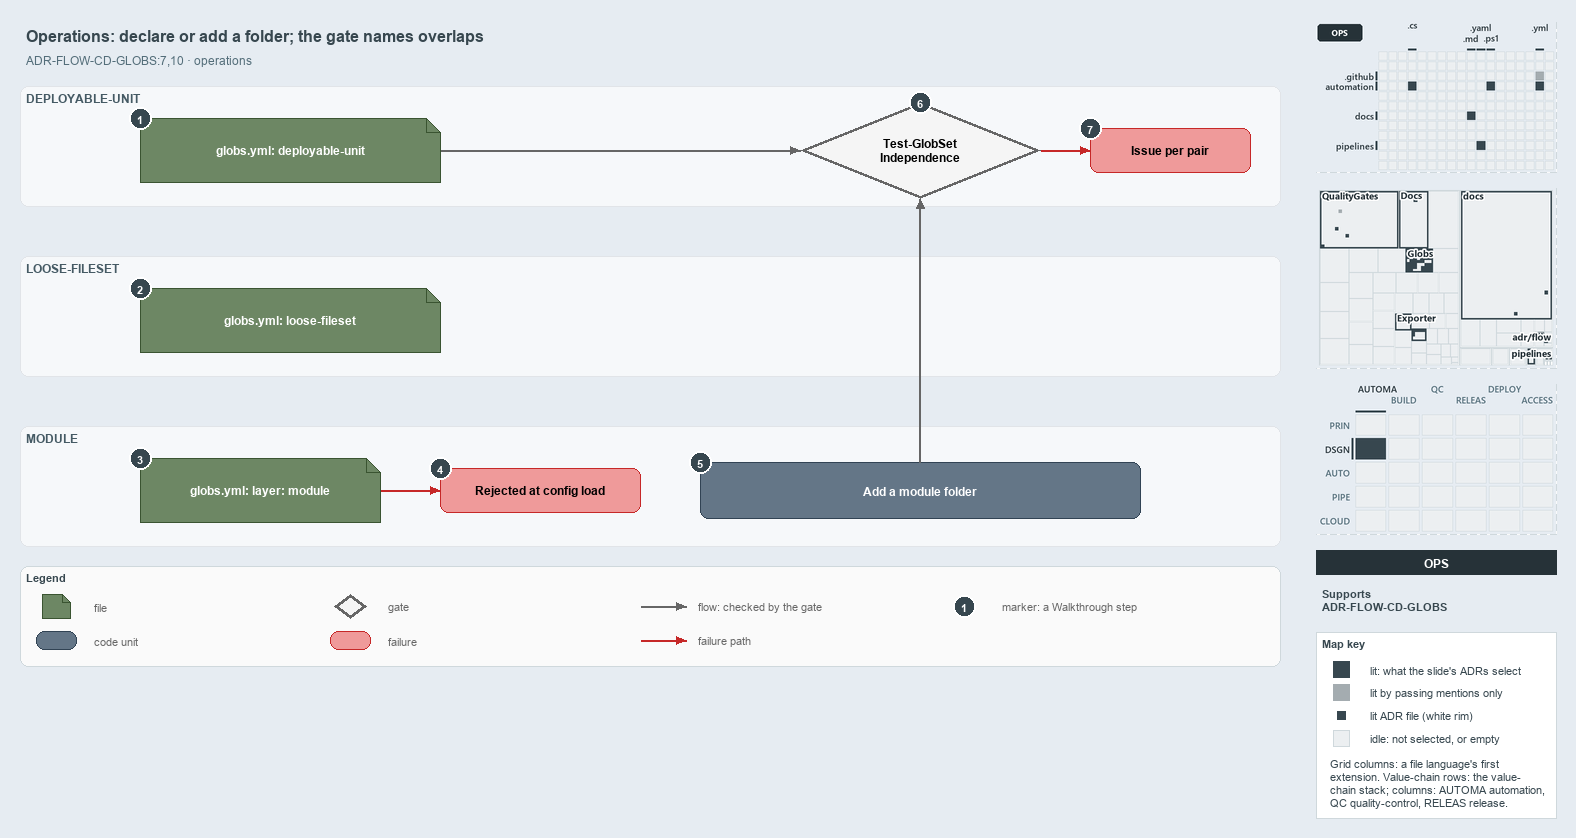

The diagram above was exported from draw.io. Its source (the exported page's mxGraphModel, read from the mxfile embedded in the PNG):
<mxGraphModel dx="1024" dy="768" grid="0" gridSize="10" guides="1" tooltips="1" connect="1" arrows="1" fold="1" page="1" pageScale="1" pageWidth="1572" pageHeight="700" background="#E6ECF2" math="0" shadow="0">
  <root>
    <mxCell id="0" />
    <mxCell id="1" parent="0" />
    <mxCell id="title" value="Operations: declare or add a folder; the gate names overlaps" style="text;html=1;align=left;verticalAlign=middle;fontSize=16;fontStyle=1;fontColor=#37474F;" vertex="1" parent="1">
      <mxGeometry x="20" y="14" width="1260" height="30" as="geometry" />
    </mxCell>
    <mxCell id="subtitle" value="ADR-FLOW-CD-GLOBS:7,10 &amp;#183; operations" style="text;html=1;align=left;verticalAlign=middle;fontSize=12;fontColor=#546E7A;" vertex="1" parent="1">
      <mxGeometry x="20" y="44" width="1240" height="20" as="geometry" />
    </mxCell>
    <mxCell id="band-du" value="DEPLOYABLE-UNIT" style="rounded=1;html=1;arcSize=3;fillColor=#F6F8FA;strokeColor=#E1E4E8;verticalAlign=top;align=left;spacingLeft=8;fontStyle=1;fontSize=12;fontColor=#455A64;" vertex="1" parent="1">
      <mxGeometry x="20" y="80" width="1260" height="120" as="geometry" />
    </mxCell>
    <mxCell id="band-loose" value="LOOSE-FILESET" style="rounded=1;html=1;arcSize=3;fillColor=#F6F8FA;strokeColor=#E1E4E8;verticalAlign=top;align=left;spacingLeft=8;fontStyle=1;fontSize=12;fontColor=#455A64;" vertex="1" parent="1">
      <mxGeometry x="20" y="250" width="1260" height="120" as="geometry" />
    </mxCell>
    <mxCell id="band-module" value="MODULE" style="rounded=1;html=1;arcSize=3;fillColor=#F6F8FA;strokeColor=#E1E4E8;verticalAlign=top;align=left;spacingLeft=8;fontStyle=1;fontSize=12;fontColor=#455A64;" vertex="1" parent="1">
      <mxGeometry x="20" y="420" width="1260" height="120" as="geometry" />
    </mxCell>
    <mxCell id="file-du" value="&lt;b&gt;globs.yml: deployable-unit&lt;/b&gt;" style="shape=note;size=14;whiteSpace=wrap;html=1;fillColor=#6d8764;strokeColor=#3a5431;fontColor=#FFFFFF;fontSize=12;" vertex="1" parent="1">
      <mxGeometry x="140" y="112" width="300" height="64" as="geometry" />
    </mxCell>
    <mxCell id="gate-run" value="&lt;b&gt;Test-GlobSet&lt;br&gt;Independence&lt;/b&gt;" style="rhombus;whiteSpace=wrap;html=1;fillColor=#f5f5f5;strokeColor=#666666;strokeWidth=3;fontSize=12;" vertex="1" parent="1">
      <mxGeometry x="800" y="96" width="240" height="96" as="geometry" />
    </mxCell>
    <mxCell id="p-edge-du-gate-a" value="" style="text;html=1;strokeColor=none;fillColor=none;" vertex="1" parent="1">
      <mxGeometry x="440" y="144" width="1" height="1" as="geometry" />
    </mxCell>
    <mxCell id="p-edge-du-gate-b" value="" style="text;html=1;strokeColor=none;fillColor=none;" vertex="1" parent="1">
      <mxGeometry x="800" y="144" width="1" height="1" as="geometry" />
    </mxCell>
    <mxCell id="edge-du-gate" value="" style="edgeStyle=orthogonalEdgeStyle;rounded=1;html=1;fontSize=10;endArrow=block;strokeColor=#666666;" edge="1" parent="1" source="p-edge-du-gate-a" target="p-edge-du-gate-b">
      <mxGeometry relative="1" as="geometry" />
    </mxCell>
    <mxCell id="fail-pair" value="&lt;b&gt;Issue per pair&lt;/b&gt;" style="rounded=1;whiteSpace=wrap;html=1;arcSize=20;fillColor=#EF9A9A;strokeColor=#C62828;fontSize=12;" vertex="1" parent="1">
      <mxGeometry x="1090" y="122" width="160" height="44" as="geometry" />
    </mxCell>
    <mxCell id="p-edge-gate-fail-a" value="" style="text;html=1;strokeColor=none;fillColor=none;" vertex="1" parent="1">
      <mxGeometry x="1040" y="144" width="1" height="1" as="geometry" />
    </mxCell>
    <mxCell id="p-edge-gate-fail-b" value="" style="text;html=1;strokeColor=none;fillColor=none;" vertex="1" parent="1">
      <mxGeometry x="1090" y="144" width="1" height="1" as="geometry" />
    </mxCell>
    <mxCell id="edge-gate-fail" value="" style="edgeStyle=orthogonalEdgeStyle;rounded=1;html=1;fontSize=10;endArrow=block;strokeColor=#C62828;" edge="1" parent="1" source="p-edge-gate-fail-a" target="p-edge-gate-fail-b">
      <mxGeometry relative="1" as="geometry" />
    </mxCell>
    <mxCell id="file-loose" value="&lt;b&gt;globs.yml: loose-fileset&lt;/b&gt;" style="shape=note;size=14;whiteSpace=wrap;html=1;fillColor=#6d8764;strokeColor=#3a5431;fontColor=#FFFFFF;fontSize=12;" vertex="1" parent="1">
      <mxGeometry x="140" y="282" width="300" height="64" as="geometry" />
    </mxCell>
    <mxCell id="file-module" value="&lt;b&gt;globs.yml: layer: module&lt;/b&gt;" style="shape=note;size=14;whiteSpace=wrap;html=1;fillColor=#6d8764;strokeColor=#3a5431;fontColor=#FFFFFF;fontSize=12;" vertex="1" parent="1">
      <mxGeometry x="140" y="452" width="240" height="64" as="geometry" />
    </mxCell>
    <mxCell id="fail-module" value="&lt;b&gt;Rejected at config load&lt;/b&gt;" style="rounded=1;whiteSpace=wrap;html=1;arcSize=20;fillColor=#EF9A9A;strokeColor=#C62828;fontSize=12;" vertex="1" parent="1">
      <mxGeometry x="440" y="462" width="200" height="44" as="geometry" />
    </mxCell>
    <mxCell id="p-edge-module-fail-a" value="" style="text;html=1;strokeColor=none;fillColor=none;" vertex="1" parent="1">
      <mxGeometry x="380" y="484" width="1" height="1" as="geometry" />
    </mxCell>
    <mxCell id="p-edge-module-fail-b" value="" style="text;html=1;strokeColor=none;fillColor=none;" vertex="1" parent="1">
      <mxGeometry x="440" y="484" width="1" height="1" as="geometry" />
    </mxCell>
    <mxCell id="edge-module-fail" value="" style="edgeStyle=orthogonalEdgeStyle;rounded=1;html=1;fontSize=10;endArrow=block;strokeColor=#C62828;" edge="1" parent="1" source="p-edge-module-fail-a" target="p-edge-module-fail-b">
      <mxGeometry relative="1" as="geometry" />
    </mxCell>
    <mxCell id="unit-folder" value="&lt;b&gt;Add a module folder&lt;/b&gt;" style="rounded=1;whiteSpace=wrap;html=1;arcSize=20;fillColor=#647687;strokeColor=#314354;fontColor=#FFFFFF;fontSize=12;" vertex="1" parent="1">
      <mxGeometry x="700" y="456" width="440" height="56" as="geometry" />
    </mxCell>
    <mxCell id="p-edge-folder-gate-a" value="" style="text;html=1;strokeColor=none;fillColor=none;" vertex="1" parent="1">
      <mxGeometry x="920" y="456" width="1" height="1" as="geometry" />
    </mxCell>
    <mxCell id="p-edge-folder-gate-b" value="" style="text;html=1;strokeColor=none;fillColor=none;" vertex="1" parent="1">
      <mxGeometry x="920" y="192" width="1" height="1" as="geometry" />
    </mxCell>
    <mxCell id="edge-folder-gate" value="" style="edgeStyle=orthogonalEdgeStyle;rounded=1;html=1;fontSize=10;endArrow=block;strokeColor=#666666;" edge="1" parent="1" source="p-edge-folder-gate-a" target="p-edge-folder-gate-b">
      <mxGeometry relative="1" as="geometry" />
    </mxCell>
    <mxCell id="mark-1" value="1" style="ellipse;html=1;fillColor=#37474F;strokeColor=#FFFFFF;strokeWidth=2;fontColor=#FFFFFF;fontStyle=1;fontSize=11;" vertex="1" parent="1">
      <mxGeometry x="129" y="101" width="22" height="22" as="geometry" />
    </mxCell>
    <mxCell id="mark-2" value="2" style="ellipse;html=1;fillColor=#37474F;strokeColor=#FFFFFF;strokeWidth=2;fontColor=#FFFFFF;fontStyle=1;fontSize=11;" vertex="1" parent="1">
      <mxGeometry x="129" y="271" width="22" height="22" as="geometry" />
    </mxCell>
    <mxCell id="mark-3" value="3" style="ellipse;html=1;fillColor=#37474F;strokeColor=#FFFFFF;strokeWidth=2;fontColor=#FFFFFF;fontStyle=1;fontSize=11;" vertex="1" parent="1">
      <mxGeometry x="129" y="441" width="22" height="22" as="geometry" />
    </mxCell>
    <mxCell id="mark-4" value="4" style="ellipse;html=1;fillColor=#37474F;strokeColor=#FFFFFF;strokeWidth=2;fontColor=#FFFFFF;fontStyle=1;fontSize=11;" vertex="1" parent="1">
      <mxGeometry x="429" y="451" width="22" height="22" as="geometry" />
    </mxCell>
    <mxCell id="mark-5" value="5" style="ellipse;html=1;fillColor=#37474F;strokeColor=#FFFFFF;strokeWidth=2;fontColor=#FFFFFF;fontStyle=1;fontSize=11;" vertex="1" parent="1">
      <mxGeometry x="689" y="445" width="22" height="22" as="geometry" />
    </mxCell>
    <mxCell id="mark-6" value="6" style="ellipse;html=1;fillColor=#37474F;strokeColor=#FFFFFF;strokeWidth=2;fontColor=#FFFFFF;fontStyle=1;fontSize=11;" vertex="1" parent="1">
      <mxGeometry x="909" y="85" width="22" height="22" as="geometry" />
    </mxCell>
    <mxCell id="mark-7" value="7" style="ellipse;html=1;fillColor=#37474F;strokeColor=#FFFFFF;strokeWidth=2;fontColor=#FFFFFF;fontStyle=1;fontSize=11;" vertex="1" parent="1">
      <mxGeometry x="1079" y="111" width="22" height="22" as="geometry" />
    </mxCell>
    <mxCell id="legend" value="&lt;b&gt;Legend&lt;/b&gt;" style="rounded=1;whiteSpace=wrap;html=1;arcSize=6;fillColor=#FAFAFA;strokeColor=#CFD8DC;align=left;verticalAlign=top;spacing=8;fontSize=11;fontColor=#37474F;" vertex="1" parent="1">
      <mxGeometry x="20" y="560" width="1260" height="100" as="geometry" />
    </mxCell>
    <mxCell id="legend-0" value="" style="shape=note;size=14;whiteSpace=wrap;html=1;fillColor=#6d8764;strokeColor=#3a5431;fontColor=#FFFFFF;fontSize=12;" vertex="1" parent="1">
      <mxGeometry x="42" y="588" width="28" height="24" as="geometry" />
    </mxCell>
    <mxCell id="legend-0-text" value="file" style="text;html=1;align=left;verticalAlign=middle;fontSize=11;fontColor=#666666;" vertex="1" parent="1">
      <mxGeometry x="88" y="590" width="230" height="20" as="geometry" />
    </mxCell>
    <mxCell id="legend-1" value="" style="rounded=1;whiteSpace=wrap;html=1;arcSize=20;fillColor=#647687;strokeColor=#314354;fontColor=#FFFFFF;fontSize=12;" vertex="1" parent="1">
      <mxGeometry x="36" y="625" width="40" height="18" as="geometry" />
    </mxCell>
    <mxCell id="legend-1-text" value="code unit" style="text;html=1;align=left;verticalAlign=middle;fontSize=11;fontColor=#666666;" vertex="1" parent="1">
      <mxGeometry x="88" y="624" width="230" height="20" as="geometry" />
    </mxCell>
    <mxCell id="legend-2" value="" style="rhombus;whiteSpace=wrap;html=1;fillColor=#f5f5f5;strokeColor=#666666;strokeWidth=3;fontSize=12;" vertex="1" parent="1">
      <mxGeometry x="334" y="588" width="32" height="24" as="geometry" />
    </mxCell>
    <mxCell id="legend-2-text" value="gate" style="text;html=1;align=left;verticalAlign=middle;fontSize=11;fontColor=#666666;" vertex="1" parent="1">
      <mxGeometry x="382" y="590" width="230" height="20" as="geometry" />
    </mxCell>
    <mxCell id="legend-3" value="" style="rounded=1;whiteSpace=wrap;html=1;arcSize=20;fillColor=#EF9A9A;strokeColor=#C62828;fontSize=12;" vertex="1" parent="1">
      <mxGeometry x="330" y="625" width="40" height="18" as="geometry" />
    </mxCell>
    <mxCell id="legend-3-text" value="failure" style="text;html=1;align=left;verticalAlign=middle;fontSize=11;fontColor=#666666;" vertex="1" parent="1">
      <mxGeometry x="382" y="624" width="230" height="20" as="geometry" />
    </mxCell>
    <mxCell id="legend-4-a" value="" style="text;html=1;strokeColor=none;fillColor=none;" vertex="1" parent="1">
      <mxGeometry x="640" y="600" width="1" height="1" as="geometry" />
    </mxCell>
    <mxCell id="legend-4-b" value="" style="text;html=1;strokeColor=none;fillColor=none;" vertex="1" parent="1">
      <mxGeometry x="686" y="600" width="1" height="1" as="geometry" />
    </mxCell>
    <mxCell id="legend-4" value="" style="edgeStyle=orthogonalEdgeStyle;rounded=1;html=1;fontSize=10;endArrow=block;strokeColor=#666666;" edge="1" parent="1" source="legend-4-a" target="legend-4-b">
      <mxGeometry relative="1" as="geometry" />
    </mxCell>
    <mxCell id="legend-4-text" value="flow: checked by the gate" style="text;html=1;align=left;verticalAlign=middle;fontSize=11;fontColor=#666666;" vertex="1" parent="1">
      <mxGeometry x="692" y="590" width="230" height="20" as="geometry" />
    </mxCell>
    <mxCell id="legend-5-a" value="" style="text;html=1;strokeColor=none;fillColor=none;" vertex="1" parent="1">
      <mxGeometry x="640" y="634" width="1" height="1" as="geometry" />
    </mxCell>
    <mxCell id="legend-5-b" value="" style="text;html=1;strokeColor=none;fillColor=none;" vertex="1" parent="1">
      <mxGeometry x="686" y="634" width="1" height="1" as="geometry" />
    </mxCell>
    <mxCell id="legend-5" value="" style="edgeStyle=orthogonalEdgeStyle;rounded=1;html=1;fontSize=10;endArrow=block;strokeColor=#C62828;" edge="1" parent="1" source="legend-5-a" target="legend-5-b">
      <mxGeometry relative="1" as="geometry" />
    </mxCell>
    <mxCell id="legend-5-text" value="failure path" style="text;html=1;align=left;verticalAlign=middle;fontSize=11;fontColor=#666666;" vertex="1" parent="1">
      <mxGeometry x="692" y="624" width="230" height="20" as="geometry" />
    </mxCell>
    <mxCell id="legend-6" value="1" style="ellipse;html=1;fillColor=#37474F;strokeColor=#FFFFFF;strokeWidth=2;fontColor=#FFFFFF;fontStyle=1;fontSize=11;" vertex="1" parent="1">
      <mxGeometry x="953" y="589" width="22" height="22" as="geometry" />
    </mxCell>
    <mxCell id="legend-6-text" value="marker: a Walkthrough step" style="text;html=1;align=left;verticalAlign=middle;fontSize=11;fontColor=#666666;" vertex="1" parent="1">
      <mxGeometry x="996" y="590" width="230" height="20" as="geometry" />
    </mxCell>
    <mxCell id="minimap-grid" value="" style="shape=image;html=1;imageAspect=0;aspect=fixed;verticalLabelPosition=bottom;strokeColor=#CFD8DC;dashed=1;fillColor=#FAFAFA;image=data:image/png,(base64 omitted: 11448 chars);" vertex="1" parent="1">
      <mxGeometry x="1316" y="16" width="240" height="150" as="geometry" />
    </mxCell>
    <mxCell id="minimap-tree" value="" style="shape=image;html=1;imageAspect=0;aspect=fixed;verticalLabelPosition=bottom;strokeColor=#CFD8DC;dashed=1;fillColor=#FAFAFA;image=data:image/png,(base64 omitted: 20824 chars);" vertex="1" parent="1">
      <mxGeometry x="1316" y="182" width="240" height="180" as="geometry" />
    </mxCell>
    <mxCell id="minimap-chain" value="" style="shape=image;html=1;imageAspect=0;aspect=fixed;verticalLabelPosition=bottom;strokeColor=#CFD8DC;dashed=1;fillColor=#FAFAFA;image=data:image/png,(base64 omitted: 14172 chars);" vertex="1" parent="1">
      <mxGeometry x="1316" y="378" width="240" height="150" as="geometry" />
    </mxCell>
    <mxCell id="lens-badge" value="OPS" style="rounded=0;whiteSpace=wrap;html=1;align=center;verticalAlign=middle;fontSize=12;fontStyle=1;fontColor=#FFFFFF;fillColor=#263238;strokeColor=none;" vertex="1" parent="1">
      <mxGeometry x="1316" y="544" width="240" height="24" as="geometry" />
    </mxCell>
    <mxCell id="supports" value="&lt;b&gt;Supports&lt;/b&gt;&lt;br&gt;ADR-FLOW-CD-GLOBS" style="text;html=1;whiteSpace=wrap;align=left;verticalAlign=top;fontSize=11;fontColor=#37474F;" vertex="1" parent="1">
      <mxGeometry x="1316" y="576" width="240" height="38" as="geometry" />
    </mxCell>
    <mxCell id="mapkey" value="&lt;b&gt;Map key&lt;/b&gt;" style="rounded=0;whiteSpace=wrap;html=1;align=left;verticalAlign=top;fontSize=11;fontColor=#37474F;fillColor=#FFFFFF;strokeColor=#CFD8DC;spacingLeft=8;spacingTop=2;" vertex="1" parent="1">
      <mxGeometry x="1316" y="626" width="240" height="186" as="geometry" />
    </mxCell>
    <mxCell id="mapkey-lit" value="" style="rounded=0;html=1;fillColor=#37474F;strokeColor=#37474F;" vertex="1" parent="1">
      <mxGeometry x="1333.0" y="655.0" width="16" height="16" as="geometry" />
    </mxCell>
    <mxCell id="mapkey-lit-text" value="lit: what the slide's ADRs select" style="text;html=1;align=left;verticalAlign=middle;fontSize=11;fontColor=#37474F;" vertex="1" parent="1">
      <mxGeometry x="1364" y="653" width="184" height="20" as="geometry" />
    </mxCell>
    <mxCell id="mapkey-touched" value="" style="rounded=0;html=1;fillColor=#A4ACB0;strokeColor=#A4ACB0;" vertex="1" parent="1">
      <mxGeometry x="1333.0" y="678.0" width="16" height="16" as="geometry" />
    </mxCell>
    <mxCell id="mapkey-touched-text" value="lit by passing mentions only" style="text;html=1;align=left;verticalAlign=middle;fontSize=11;fontColor=#37474F;" vertex="1" parent="1">
      <mxGeometry x="1364" y="676" width="184" height="20" as="geometry" />
    </mxCell>
    <mxCell id="mapkey-adr" value="" style="rounded=0;html=1;fillColor=#37474F;strokeColor=#FFFFFF;strokeWidth=2;" vertex="1" parent="1">
      <mxGeometry x="1335.0" y="703.0" width="12" height="12" as="geometry" />
    </mxCell>
    <mxCell id="mapkey-adr-text" value="lit ADR file (white rim)" style="text;html=1;align=left;verticalAlign=middle;fontSize=11;fontColor=#37474F;" vertex="1" parent="1">
      <mxGeometry x="1364" y="699" width="184" height="20" as="geometry" />
    </mxCell>
    <mxCell id="mapkey-idle" value="" style="rounded=0;html=1;fillColor=#ECEFF1;strokeColor=#CFD8DC;" vertex="1" parent="1">
      <mxGeometry x="1333.0" y="724.0" width="16" height="16" as="geometry" />
    </mxCell>
    <mxCell id="mapkey-idle-text" value="idle: not selected, or empty" style="text;html=1;align=left;verticalAlign=middle;fontSize=11;fontColor=#37474F;" vertex="1" parent="1">
      <mxGeometry x="1364" y="722" width="184" height="20" as="geometry" />
    </mxCell>
    <mxCell id="mapkey-codes" value="Grid columns: a file language's first&lt;br&gt;extension. Value-chain rows: the value-&lt;br&gt;chain stack; columns: AUTOMA automation,&lt;br&gt;QC quality-control, RELEAS release." style="text;html=1;align=left;verticalAlign=top;whiteSpace=wrap;fontSize=11;fontColor=#37474F;" vertex="1" parent="1">
      <mxGeometry x="1324" y="746" width="224" height="60" as="geometry" />
    </mxCell>
  </root>
</mxGraphModel>